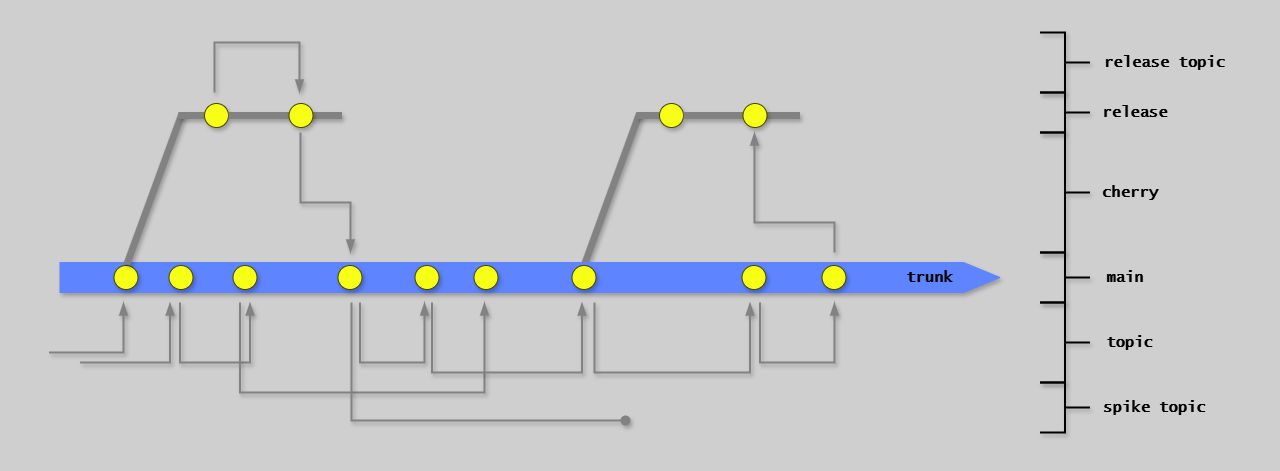

The diagram above was exported from draw.io. Its source (the exported page's mxGraphModel, read from the mxfile embedded in the PNG):
<mxGraphModel dx="760" dy="-6616" grid="1" gridSize="10" guides="1" tooltips="1" connect="1" arrows="1" fold="1" page="1" pageScale="1" pageWidth="1654" pageHeight="1169" background="#CFCFCF" math="0" shadow="1">
  <root>
    <mxCell id="0" />
    <mxCell id="1" parent="0" />
    <mxCell id="RXrEg-iPyTun6N4x9hFU-55" value="" style="endArrow=none;html=1;rounded=0;strokeColor=#828282;strokeWidth=7;exitX=0.069;exitY=0.02;exitDx=0;exitDy=0;exitPerimeter=0;shadow=1;" parent="1" edge="1">
      <mxGeometry width="50" height="50" relative="1" as="geometry">
        <mxPoint x="600" y="7290" as="sourcePoint" />
        <mxPoint x="655" y="7139" as="targetPoint" />
      </mxGeometry>
    </mxCell>
    <mxCell id="G46-tSZCfBZYrONh_9nJ-37" value="" style="group;strokeColor=none;dashed=1;dashPattern=12 12;shadow=1;" parent="1" vertex="1" connectable="0">
      <mxGeometry x="20" y="7030" width="1270" height="460" as="geometry" />
    </mxCell>
    <mxCell id="aCDJL3sqAOU6FaK6RYbX-2" value="&lt;font size=&quot;1&quot; face=&quot;Lucida Console&quot;&gt;&lt;b style=&quot;font-size: 15px;&quot;&gt;main&lt;br&gt;&lt;/b&gt;&lt;/font&gt;" style="text;html=1;strokeColor=none;fillColor=none;align=center;verticalAlign=middle;whiteSpace=wrap;rounded=0;shadow=1;" parent="1" vertex="1">
      <mxGeometry x="1115.5" y="7293" width="50" height="20" as="geometry" />
    </mxCell>
    <mxCell id="RXrEg-iPyTun6N4x9hFU-3" value="" style="shape=singleArrow;whiteSpace=wrap;html=1;arrowWidth=1;arrowSize=0.03868852459016379;fillColor=#5E84FF;strokeColor=#5E84FF;shadow=1;" parent="1" vertex="1">
      <mxGeometry x="75.5" y="7288" width="940" height="30" as="geometry" />
    </mxCell>
    <mxCell id="RXrEg-iPyTun6N4x9hFU-24" value="" style="ellipse;whiteSpace=wrap;html=1;aspect=fixed;fillColor=#F7FF17;strokeColor=#454505;shadow=1;" parent="1" vertex="1">
      <mxGeometry x="129.5" y="7291" width="24" height="24" as="geometry" />
    </mxCell>
    <mxCell id="RXrEg-iPyTun6N4x9hFU-28" value="" style="ellipse;whiteSpace=wrap;html=1;aspect=fixed;fillColor=#F7FF17;strokeColor=#454505;shadow=1;" parent="1" vertex="1">
      <mxGeometry x="184.5" y="7291" width="24" height="24" as="geometry" />
    </mxCell>
    <mxCell id="RXrEg-iPyTun6N4x9hFU-29" value="" style="ellipse;whiteSpace=wrap;html=1;aspect=fixed;fillColor=#F7FF17;strokeColor=#454505;shadow=1;" parent="1" vertex="1">
      <mxGeometry x="248.5" y="7291" width="24" height="24" as="geometry" />
    </mxCell>
    <mxCell id="RXrEg-iPyTun6N4x9hFU-31" value="" style="ellipse;whiteSpace=wrap;html=1;aspect=fixed;fillColor=#F7FF17;strokeColor=#454505;shadow=1;" parent="1" vertex="1">
      <mxGeometry x="353.5" y="7291" width="24" height="24" as="geometry" />
    </mxCell>
    <mxCell id="RXrEg-iPyTun6N4x9hFU-32" value="" style="ellipse;whiteSpace=wrap;html=1;aspect=fixed;fillColor=#F7FF17;strokeColor=#454505;shadow=1;" parent="1" vertex="1">
      <mxGeometry x="430.5" y="7291" width="24" height="24" as="geometry" />
    </mxCell>
    <mxCell id="RXrEg-iPyTun6N4x9hFU-33" value="" style="ellipse;whiteSpace=wrap;html=1;aspect=fixed;fillColor=#F7FF17;strokeColor=#454505;shadow=1;" parent="1" vertex="1">
      <mxGeometry x="489.5" y="7291" width="24" height="24" as="geometry" />
    </mxCell>
    <mxCell id="RXrEg-iPyTun6N4x9hFU-38" value="" style="ellipse;whiteSpace=wrap;html=1;aspect=fixed;fillColor=#F7FF17;strokeColor=#454505;shadow=1;" parent="1" vertex="1">
      <mxGeometry x="587.5" y="7291" width="24" height="24" as="geometry" />
    </mxCell>
    <mxCell id="RXrEg-iPyTun6N4x9hFU-40" value="" style="edgeStyle=segmentEdgeStyle;endArrow=blockThin;html=1;curved=0;rounded=0;endSize=8;startSize=8;strokeColor=#828282;endFill=1;strokeWidth=2;shadow=1;" parent="1" edge="1">
      <mxGeometry width="50" height="50" relative="1" as="geometry">
        <mxPoint x="64.5" y="7378" as="sourcePoint" />
        <mxPoint x="139" y="7328" as="targetPoint" />
        <Array as="points">
          <mxPoint x="139.5" y="7378" />
        </Array>
      </mxGeometry>
    </mxCell>
    <mxCell id="RXrEg-iPyTun6N4x9hFU-41" value="" style="edgeStyle=segmentEdgeStyle;endArrow=blockThin;html=1;curved=0;rounded=0;endSize=8;startSize=8;strokeColor=#828282;endFill=1;strokeWidth=2;shadow=1;" parent="1" edge="1">
      <mxGeometry width="50" height="50" relative="1" as="geometry">
        <mxPoint x="95.5" y="7388" as="sourcePoint" />
        <mxPoint x="185.5" y="7328" as="targetPoint" />
        <Array as="points">
          <mxPoint x="185.5" y="7388" />
        </Array>
      </mxGeometry>
    </mxCell>
    <mxCell id="RXrEg-iPyTun6N4x9hFU-43" value="" style="edgeStyle=segmentEdgeStyle;endArrow=blockThin;html=1;curved=0;rounded=0;endSize=8;startSize=8;strokeColor=#828282;endFill=1;strokeWidth=2;shadow=1;" parent="1" edge="1">
      <mxGeometry width="50" height="50" relative="1" as="geometry">
        <mxPoint x="195.5" y="7328" as="sourcePoint" />
        <mxPoint x="265.5" y="7328" as="targetPoint" />
        <Array as="points">
          <mxPoint x="195.5" y="7388" />
          <mxPoint x="265.5" y="7388" />
        </Array>
      </mxGeometry>
    </mxCell>
    <mxCell id="RXrEg-iPyTun6N4x9hFU-45" value="" style="edgeStyle=segmentEdgeStyle;endArrow=blockThin;html=1;curved=0;rounded=0;endSize=8;startSize=8;strokeColor=#828282;endFill=1;strokeWidth=2;shadow=1;" parent="1" edge="1">
      <mxGeometry width="50" height="50" relative="1" as="geometry">
        <mxPoint x="375.5" y="7328" as="sourcePoint" />
        <mxPoint x="440" y="7328" as="targetPoint" />
        <Array as="points">
          <mxPoint x="375.5" y="7328" />
          <mxPoint x="375.5" y="7388" />
          <mxPoint x="428.5" y="7388" />
        </Array>
      </mxGeometry>
    </mxCell>
    <mxCell id="RXrEg-iPyTun6N4x9hFU-46" value="" style="edgeStyle=segmentEdgeStyle;endArrow=blockThin;html=1;curved=0;rounded=0;endSize=8;startSize=8;strokeColor=#828282;endFill=1;strokeWidth=2;shadow=1;" parent="1" edge="1">
      <mxGeometry width="50" height="50" relative="1" as="geometry">
        <mxPoint x="255.5" y="7328" as="sourcePoint" />
        <mxPoint x="500" y="7328" as="targetPoint" />
        <Array as="points">
          <mxPoint x="256" y="7418" />
          <mxPoint x="500" y="7418" />
        </Array>
      </mxGeometry>
    </mxCell>
    <mxCell id="RXrEg-iPyTun6N4x9hFU-48" value="" style="edgeStyle=segmentEdgeStyle;endArrow=blockThin;html=1;curved=0;rounded=0;endSize=8;startSize=8;strokeColor=#828282;endFill=1;strokeWidth=2;shadow=1;" parent="1" edge="1">
      <mxGeometry width="50" height="50" relative="1" as="geometry">
        <mxPoint x="447.5" y="7328" as="sourcePoint" />
        <mxPoint x="597.5" y="7328" as="targetPoint" />
        <Array as="points">
          <mxPoint x="447.5" y="7398" />
          <mxPoint x="597.5" y="7398" />
        </Array>
      </mxGeometry>
    </mxCell>
    <mxCell id="RXrEg-iPyTun6N4x9hFU-51" value="" style="ellipse;whiteSpace=wrap;html=1;aspect=fixed;fillColor=#F7FF17;strokeColor=#454505;shadow=1;" parent="1" vertex="1">
      <mxGeometry x="757.5" y="7291" width="24" height="24" as="geometry" />
    </mxCell>
    <mxCell id="RXrEg-iPyTun6N4x9hFU-52" value="" style="ellipse;whiteSpace=wrap;html=1;aspect=fixed;fillColor=#F7FF17;strokeColor=#454505;shadow=1;" parent="1" vertex="1">
      <mxGeometry x="837.5" y="7291" width="24" height="24" as="geometry" />
    </mxCell>
    <mxCell id="RXrEg-iPyTun6N4x9hFU-53" value="" style="edgeStyle=segmentEdgeStyle;endArrow=blockThin;html=1;curved=0;rounded=0;endSize=8;startSize=8;strokeColor=#828282;endFill=1;strokeWidth=2;shadow=1;" parent="1" edge="1">
      <mxGeometry width="50" height="50" relative="1" as="geometry">
        <mxPoint x="610" y="7328" as="sourcePoint" />
        <mxPoint x="765.5" y="7328" as="targetPoint" />
        <Array as="points">
          <mxPoint x="610" y="7398" />
          <mxPoint x="766" y="7398" />
        </Array>
      </mxGeometry>
    </mxCell>
    <mxCell id="RXrEg-iPyTun6N4x9hFU-54" value="" style="edgeStyle=segmentEdgeStyle;endArrow=blockThin;html=1;curved=0;rounded=0;endSize=8;startSize=8;strokeColor=#828282;endFill=1;strokeWidth=2;shadow=1;" parent="1" edge="1">
      <mxGeometry width="50" height="50" relative="1" as="geometry">
        <mxPoint x="775.5" y="7328" as="sourcePoint" />
        <mxPoint x="850" y="7328" as="targetPoint" />
        <Array as="points">
          <mxPoint x="776" y="7388" />
          <mxPoint x="850" y="7388" />
          <mxPoint x="850" y="7328" />
        </Array>
      </mxGeometry>
    </mxCell>
    <mxCell id="RXrEg-iPyTun6N4x9hFU-57" value="" style="endArrow=none;html=1;rounded=0;strokeColor=#828282;strokeWidth=7;shadow=1;" parent="1" target="RXrEg-iPyTun6N4x9hFU-58" edge="1">
      <mxGeometry width="50" height="50" relative="1" as="geometry">
        <mxPoint x="652" y="7141" as="sourcePoint" />
        <mxPoint x="945" y="7141" as="targetPoint" />
      </mxGeometry>
    </mxCell>
    <mxCell id="RXrEg-iPyTun6N4x9hFU-58" value="" style="ellipse;whiteSpace=wrap;html=1;aspect=fixed;fillColor=#F7FF17;strokeColor=#454505;shadow=1;" parent="1" vertex="1">
      <mxGeometry x="675" y="7129" width="24" height="24" as="geometry" />
    </mxCell>
    <mxCell id="RXrEg-iPyTun6N4x9hFU-59" value="" style="endArrow=none;html=1;rounded=0;strokeColor=#828282;strokeWidth=7;shadow=1;" parent="1" source="RXrEg-iPyTun6N4x9hFU-58" edge="1">
      <mxGeometry width="50" height="50" relative="1" as="geometry">
        <mxPoint x="695" y="7141" as="sourcePoint" />
        <mxPoint x="815.5" y="7141" as="targetPoint" />
      </mxGeometry>
    </mxCell>
    <mxCell id="RXrEg-iPyTun6N4x9hFU-62" value="" style="ellipse;whiteSpace=wrap;html=1;aspect=fixed;fillColor=#F7FF17;strokeColor=#454505;shadow=1;" parent="1" vertex="1">
      <mxGeometry x="758.5" y="7129" width="24" height="24" as="geometry" />
    </mxCell>
    <mxCell id="RXrEg-iPyTun6N4x9hFU-64" value="" style="edgeStyle=segmentEdgeStyle;endArrow=blockThin;html=1;curved=0;rounded=0;endSize=8;startSize=8;strokeColor=#828282;endFill=1;strokeWidth=2;shadow=1;" parent="1" edge="1">
      <mxGeometry width="50" height="50" relative="1" as="geometry">
        <mxPoint x="850" y="7278" as="sourcePoint" />
        <mxPoint x="770" y="7158" as="targetPoint" />
        <Array as="points">
          <mxPoint x="850" y="7248" />
          <mxPoint x="770" y="7248" />
        </Array>
      </mxGeometry>
    </mxCell>
    <mxCell id="RXrEg-iPyTun6N4x9hFU-67" value="" style="strokeWidth=2;html=1;shape=mxgraph.flowchart.annotation_2;align=left;labelPosition=right;pointerEvents=1;direction=west;shadow=1;" parent="1" vertex="1">
      <mxGeometry x="1055.5" y="7328" width="50" height="80" as="geometry" />
    </mxCell>
    <mxCell id="RXrEg-iPyTun6N4x9hFU-68" value="" style="strokeWidth=2;html=1;shape=mxgraph.flowchart.annotation_2;align=left;labelPosition=right;pointerEvents=1;direction=west;shadow=1;" parent="1" vertex="1">
      <mxGeometry x="1055.5" y="7278" width="50" height="50" as="geometry" />
    </mxCell>
    <mxCell id="RXrEg-iPyTun6N4x9hFU-69" value="" style="strokeWidth=2;html=1;shape=mxgraph.flowchart.annotation_2;align=left;labelPosition=right;pointerEvents=1;direction=west;shadow=1;" parent="1" vertex="1">
      <mxGeometry x="1055.5" y="7158" width="50" height="120" as="geometry" />
    </mxCell>
    <mxCell id="RXrEg-iPyTun6N4x9hFU-70" value="" style="strokeWidth=2;html=1;shape=mxgraph.flowchart.annotation_2;align=left;labelPosition=right;pointerEvents=1;direction=west;shadow=1;" parent="1" vertex="1">
      <mxGeometry x="1055.5" y="7118" width="50" height="40" as="geometry" />
    </mxCell>
    <mxCell id="RXrEg-iPyTun6N4x9hFU-71" value="" style="strokeWidth=2;html=1;shape=mxgraph.flowchart.annotation_2;align=left;labelPosition=right;pointerEvents=1;direction=west;shadow=1;" parent="1" vertex="1">
      <mxGeometry x="1055.5" y="7058" width="50" height="60" as="geometry" />
    </mxCell>
    <mxCell id="RXrEg-iPyTun6N4x9hFU-72" value="&lt;font size=&quot;1&quot; face=&quot;Lucida Console&quot;&gt;&lt;b style=&quot;font-size: 15px;&quot;&gt;topic&lt;br&gt;&lt;/b&gt;&lt;/font&gt;" style="text;html=1;strokeColor=none;fillColor=none;align=center;verticalAlign=middle;whiteSpace=wrap;rounded=0;shadow=1;" parent="1" vertex="1">
      <mxGeometry x="1115.5" y="7358" width="59" height="20" as="geometry" />
    </mxCell>
    <mxCell id="RXrEg-iPyTun6N4x9hFU-73" value="&lt;font size=&quot;1&quot; face=&quot;Lucida Console&quot;&gt;&lt;b style=&quot;font-size: 15px;&quot;&gt;cherry&lt;br&gt;&lt;/b&gt;&lt;/font&gt;" style="text;html=1;strokeColor=none;fillColor=none;align=center;verticalAlign=middle;whiteSpace=wrap;rounded=0;shadow=1;" parent="1" vertex="1">
      <mxGeometry x="1115.5" y="7208" width="60" height="20" as="geometry" />
    </mxCell>
    <mxCell id="RXrEg-iPyTun6N4x9hFU-74" value="&lt;font size=&quot;1&quot; face=&quot;Lucida Console&quot;&gt;&lt;b style=&quot;font-size: 15px;&quot;&gt;release&lt;br&gt;&lt;/b&gt;&lt;/font&gt;" style="text;html=1;strokeColor=none;fillColor=none;align=center;verticalAlign=middle;whiteSpace=wrap;rounded=0;shadow=1;" parent="1" vertex="1">
      <mxGeometry x="1115.5" y="7128" width="70" height="20" as="geometry" />
    </mxCell>
    <mxCell id="RXrEg-iPyTun6N4x9hFU-75" value="&lt;font size=&quot;1&quot; face=&quot;Lucida Console&quot;&gt;&lt;b style=&quot;font-size: 15px;&quot;&gt;release topic&lt;br&gt;&lt;/b&gt;&lt;/font&gt;" style="text;html=1;strokeColor=none;fillColor=none;align=center;verticalAlign=middle;whiteSpace=wrap;rounded=0;shadow=1;" parent="1" vertex="1">
      <mxGeometry x="1114.5" y="7078" width="131" height="20" as="geometry" />
    </mxCell>
    <mxCell id="r7MN-aNejg94LlXg1mxn-2" value="&lt;font size=&quot;1&quot;&gt;&lt;b style=&quot;font-size: 15px;&quot;&gt;trunk&lt;br&gt;&lt;/b&gt;&lt;/font&gt;" style="text;html=1;strokeColor=none;fillColor=none;align=center;verticalAlign=middle;whiteSpace=wrap;rounded=0;fontFamily=Lucida Console;shadow=1;" parent="1" vertex="1">
      <mxGeometry x="910" y="7293" width="71" height="20" as="geometry" />
    </mxCell>
    <mxCell id="Xu3V2eAyFkE_h6SZ7u3F-1" value="" style="edgeStyle=segmentEdgeStyle;endArrow=oval;html=1;curved=0;rounded=0;endSize=8;startSize=8;strokeColor=#828282;endFill=1;strokeWidth=2;shadow=1;" parent="1" edge="1">
      <mxGeometry width="50" height="50" relative="1" as="geometry">
        <mxPoint x="367" y="7328" as="sourcePoint" />
        <mxPoint x="641" y="7446" as="targetPoint" />
        <Array as="points">
          <mxPoint x="367" y="7446" />
          <mxPoint x="432" y="7446" />
        </Array>
      </mxGeometry>
    </mxCell>
    <mxCell id="Xu3V2eAyFkE_h6SZ7u3F-2" value="" style="strokeWidth=2;html=1;shape=mxgraph.flowchart.annotation_2;align=left;labelPosition=right;pointerEvents=1;direction=west;shadow=1;" parent="1" vertex="1">
      <mxGeometry x="1055.5" y="7408" width="50" height="50" as="geometry" />
    </mxCell>
    <mxCell id="Xu3V2eAyFkE_h6SZ7u3F-3" value="&lt;font size=&quot;1&quot; face=&quot;Lucida Console&quot;&gt;&lt;b style=&quot;font-size: 15px;&quot;&gt;spike topic&lt;br&gt;&lt;/b&gt;&lt;/font&gt;" style="text;html=1;strokeColor=none;fillColor=none;align=center;verticalAlign=middle;whiteSpace=wrap;rounded=0;shadow=1;" parent="1" vertex="1">
      <mxGeometry x="1111" y="7423" width="119" height="20" as="geometry" />
    </mxCell>
    <mxCell id="dib-nZ9xHOtewUpAqZWO-1" value="" style="endArrow=none;html=1;rounded=0;strokeColor=#828282;strokeWidth=7;exitX=0.069;exitY=0.02;exitDx=0;exitDy=0;exitPerimeter=0;shadow=1;" parent="1" edge="1">
      <mxGeometry width="50" height="50" relative="1" as="geometry">
        <mxPoint x="142.36" y="7289.6" as="sourcePoint" />
        <mxPoint x="197.5" y="7139" as="targetPoint" />
      </mxGeometry>
    </mxCell>
    <mxCell id="dib-nZ9xHOtewUpAqZWO-2" value="" style="edgeStyle=segmentEdgeStyle;endArrow=blockThin;html=1;curved=0;rounded=0;endSize=8;startSize=8;strokeColor=#828282;endFill=1;strokeWidth=2;shadow=1;" parent="1" edge="1">
      <mxGeometry width="50" height="50" relative="1" as="geometry">
        <mxPoint x="230" y="7118" as="sourcePoint" />
        <mxPoint x="315" y="7118" as="targetPoint" />
        <Array as="points">
          <mxPoint x="230" y="7068" />
          <mxPoint x="315" y="7068" />
        </Array>
      </mxGeometry>
    </mxCell>
    <mxCell id="dib-nZ9xHOtewUpAqZWO-3" value="" style="edgeStyle=segmentEdgeStyle;endArrow=blockThin;html=1;curved=0;rounded=0;endSize=8;startSize=8;strokeColor=#828282;endFill=1;strokeWidth=2;shadow=1;" parent="1" edge="1">
      <mxGeometry width="50" height="50" relative="1" as="geometry">
        <mxPoint x="316" y="7158" as="sourcePoint" />
        <mxPoint x="366" y="7278" as="targetPoint" />
        <Array as="points">
          <mxPoint x="316" y="7228" />
          <mxPoint x="366" y="7228" />
        </Array>
      </mxGeometry>
    </mxCell>
    <mxCell id="dib-nZ9xHOtewUpAqZWO-7" value="" style="endArrow=none;html=1;rounded=0;strokeColor=#828282;strokeWidth=7;shadow=1;" parent="1" target="dib-nZ9xHOtewUpAqZWO-8" edge="1">
      <mxGeometry width="50" height="50" relative="1" as="geometry">
        <mxPoint x="194" y="7141" as="sourcePoint" />
        <mxPoint x="487" y="7141" as="targetPoint" />
      </mxGeometry>
    </mxCell>
    <mxCell id="dib-nZ9xHOtewUpAqZWO-8" value="" style="ellipse;whiteSpace=wrap;html=1;aspect=fixed;fillColor=#F7FF17;strokeColor=#454505;shadow=1;" parent="1" vertex="1">
      <mxGeometry x="220" y="7129" width="24" height="24" as="geometry" />
    </mxCell>
    <mxCell id="dib-nZ9xHOtewUpAqZWO-9" value="" style="endArrow=none;html=1;rounded=0;strokeColor=#828282;strokeWidth=7;shadow=1;" parent="1" source="dib-nZ9xHOtewUpAqZWO-8" edge="1">
      <mxGeometry width="50" height="50" relative="1" as="geometry">
        <mxPoint x="237" y="7141" as="sourcePoint" />
        <mxPoint x="357.5" y="7141" as="targetPoint" />
      </mxGeometry>
    </mxCell>
    <mxCell id="dib-nZ9xHOtewUpAqZWO-10" value="" style="ellipse;whiteSpace=wrap;html=1;aspect=fixed;fillColor=#F7FF17;strokeColor=#454505;shadow=1;" parent="1" vertex="1">
      <mxGeometry x="304.5" y="7129" width="24" height="24" as="geometry" />
    </mxCell>
  </root>
</mxGraphModel>